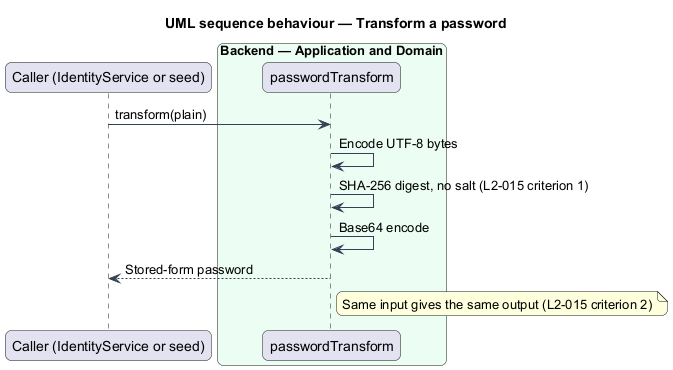

The diagram above was rendered by PlantUML. Its source (embedded in the PNG):
@startuml
title UML sequence behaviour — Transform a password
skinparam backgroundColor #FFFFFF
skinparam shadowing false
skinparam roundcorner 12
skinparam defaultFontName Arial
skinparam ArrowColor #344054
skinparam rectangle {
  BorderColor #344054
  FontColor #101828
}
skinparam package {
  BorderColor #667085
  FontColor #101828
  BackgroundColor #F9FAFB
}
participant "Caller (IdentityService or seed)" as caller
box "Backend — Application and Domain" #ECFDF3
  participant "passwordTransform" as pw
end box
caller -> pw : transform(plain)
pw -> pw : Encode UTF-8 bytes
pw -> pw : SHA-256 digest, no salt (L2-015 criterion 1)
pw -> pw : Base64 encode
pw --> caller : Stored-form password
note right of pw : Same input gives the same output (L2-015 criterion 2)
@enduml